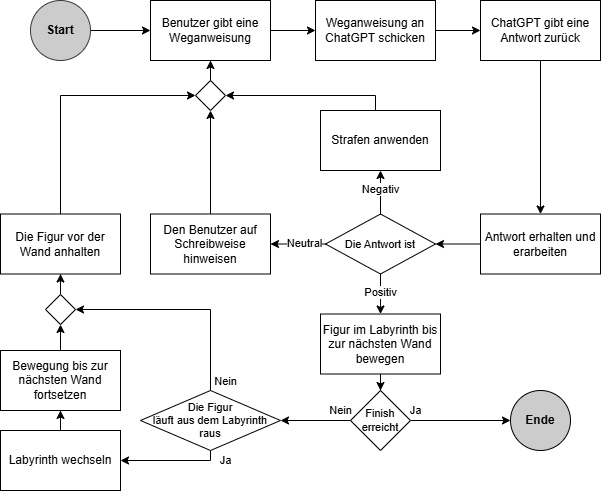

The diagram above was exported from draw.io. Its source (the exported page's mxGraphModel, read from the mxfile embedded in the PNG):
<mxGraphModel dx="1188" dy="668" grid="1" gridSize="10" guides="1" tooltips="1" connect="1" arrows="1" fold="1" page="1" pageScale="1" pageWidth="827" pageHeight="1169" math="0" shadow="0">
  <root>
    <mxCell id="0" />
    <mxCell id="1" parent="0" />
    <mxCell id="ii00FnIjBRZmzj4jyzP--4" style="edgeStyle=orthogonalEdgeStyle;rounded=0;orthogonalLoop=1;jettySize=auto;html=1;entryX=0;entryY=0.5;entryDx=0;entryDy=0;" parent="1" source="ii00FnIjBRZmzj4jyzP--1" target="ii00FnIjBRZmzj4jyzP--2" edge="1">
      <mxGeometry relative="1" as="geometry" />
    </mxCell>
    <mxCell id="ii00FnIjBRZmzj4jyzP--1" value="Benutzer gibt eine Weganweisung" style="rounded=0;whiteSpace=wrap;html=1;" parent="1" vertex="1">
      <mxGeometry x="150" width="120" height="60" as="geometry" />
    </mxCell>
    <mxCell id="ii00FnIjBRZmzj4jyzP--5" style="edgeStyle=orthogonalEdgeStyle;rounded=0;orthogonalLoop=1;jettySize=auto;html=1;entryX=0;entryY=0.5;entryDx=0;entryDy=0;" parent="1" source="ii00FnIjBRZmzj4jyzP--2" target="ii00FnIjBRZmzj4jyzP--3" edge="1">
      <mxGeometry relative="1" as="geometry" />
    </mxCell>
    <mxCell id="ii00FnIjBRZmzj4jyzP--2" value="Weganweisung an ChatGPT schicken" style="rounded=0;whiteSpace=wrap;html=1;" parent="1" vertex="1">
      <mxGeometry x="315" width="120" height="60" as="geometry" />
    </mxCell>
    <mxCell id="ii00FnIjBRZmzj4jyzP--9" style="edgeStyle=orthogonalEdgeStyle;rounded=0;orthogonalLoop=1;jettySize=auto;html=1;entryX=0.5;entryY=0;entryDx=0;entryDy=0;" parent="1" source="ii00FnIjBRZmzj4jyzP--3" target="ii00FnIjBRZmzj4jyzP--6" edge="1">
      <mxGeometry relative="1" as="geometry" />
    </mxCell>
    <mxCell id="ii00FnIjBRZmzj4jyzP--3" value="ChatGPT gibt eine Antwort zurück" style="rounded=0;whiteSpace=wrap;html=1;" parent="1" vertex="1">
      <mxGeometry x="480" width="120" height="60" as="geometry" />
    </mxCell>
    <mxCell id="ii00FnIjBRZmzj4jyzP--10" style="edgeStyle=orthogonalEdgeStyle;rounded=0;orthogonalLoop=1;jettySize=auto;html=1;entryX=1;entryY=0.5;entryDx=0;entryDy=0;" parent="1" source="ii00FnIjBRZmzj4jyzP--6" target="ii00FnIjBRZmzj4jyzP--8" edge="1">
      <mxGeometry relative="1" as="geometry" />
    </mxCell>
    <mxCell id="ii00FnIjBRZmzj4jyzP--6" value="Antwort erhalten und erarbeiten" style="rounded=0;whiteSpace=wrap;html=1;" parent="1" vertex="1">
      <mxGeometry x="480" y="213.51" width="120" height="60" as="geometry" />
    </mxCell>
    <mxCell id="ii00FnIjBRZmzj4jyzP--26" style="edgeStyle=orthogonalEdgeStyle;rounded=0;orthogonalLoop=1;jettySize=auto;html=1;entryX=0.5;entryY=0;entryDx=0;entryDy=0;" parent="1" source="ii00FnIjBRZmzj4jyzP--7" target="ii00FnIjBRZmzj4jyzP--23" edge="1">
      <mxGeometry relative="1" as="geometry">
        <mxPoint x="380" y="405" as="targetPoint" />
      </mxGeometry>
    </mxCell>
    <mxCell id="ii00FnIjBRZmzj4jyzP--7" value="Figur im Labyrinth bis zur nächsten Wand&lt;div&gt;&lt;span style=&quot;background-color: initial;&quot;&gt;bewegen&lt;/span&gt;&lt;/div&gt;" style="rounded=0;whiteSpace=wrap;html=1;" parent="1" vertex="1">
      <mxGeometry x="320" y="313.51" width="120" height="60" as="geometry" />
    </mxCell>
    <mxCell id="ii00FnIjBRZmzj4jyzP--11" style="edgeStyle=orthogonalEdgeStyle;rounded=0;orthogonalLoop=1;jettySize=auto;html=1;entryX=0.5;entryY=0;entryDx=0;entryDy=0;" parent="1" source="ii00FnIjBRZmzj4jyzP--8" target="ii00FnIjBRZmzj4jyzP--7" edge="1">
      <mxGeometry relative="1" as="geometry" />
    </mxCell>
    <mxCell id="ii00FnIjBRZmzj4jyzP--12" value="Positiv" style="edgeLabel;html=1;align=center;verticalAlign=middle;resizable=0;points=[];" parent="ii00FnIjBRZmzj4jyzP--11" vertex="1" connectable="0">
      <mxGeometry x="0.1756" y="-1" relative="1" as="geometry">
        <mxPoint x="1" y="-5" as="offset" />
      </mxGeometry>
    </mxCell>
    <mxCell id="ii00FnIjBRZmzj4jyzP--15" style="edgeStyle=orthogonalEdgeStyle;rounded=0;orthogonalLoop=1;jettySize=auto;html=1;entryX=0.5;entryY=1;entryDx=0;entryDy=0;" parent="1" source="ii00FnIjBRZmzj4jyzP--8" target="ii00FnIjBRZmzj4jyzP--13" edge="1">
      <mxGeometry relative="1" as="geometry" />
    </mxCell>
    <mxCell id="ii00FnIjBRZmzj4jyzP--16" value="Negativ" style="edgeLabel;html=1;align=center;verticalAlign=middle;resizable=0;points=[];" parent="ii00FnIjBRZmzj4jyzP--15" vertex="1" connectable="0">
      <mxGeometry x="0.1368" y="1" relative="1" as="geometry">
        <mxPoint x="1" as="offset" />
      </mxGeometry>
    </mxCell>
    <mxCell id="ii00FnIjBRZmzj4jyzP--17" style="edgeStyle=orthogonalEdgeStyle;rounded=0;orthogonalLoop=1;jettySize=auto;html=1;entryX=1;entryY=0.5;entryDx=0;entryDy=0;" parent="1" source="ii00FnIjBRZmzj4jyzP--8" target="ii00FnIjBRZmzj4jyzP--14" edge="1">
      <mxGeometry relative="1" as="geometry" />
    </mxCell>
    <mxCell id="ii00FnIjBRZmzj4jyzP--18" value="Neutral" style="edgeLabel;html=1;align=center;verticalAlign=middle;resizable=0;points=[];" parent="ii00FnIjBRZmzj4jyzP--17" vertex="1" connectable="0">
      <mxGeometry x="-0.2057" y="-1" relative="1" as="geometry">
        <mxPoint as="offset" />
      </mxGeometry>
    </mxCell>
    <mxCell id="ii00FnIjBRZmzj4jyzP--8" value="Die Antwort ist" style="rhombus;whiteSpace=wrap;html=1;fontSize=11;" parent="1" vertex="1">
      <mxGeometry x="325" y="213.51" width="110" height="60" as="geometry" />
    </mxCell>
    <mxCell id="ii00FnIjBRZmzj4jyzP--22" style="edgeStyle=orthogonalEdgeStyle;rounded=0;orthogonalLoop=1;jettySize=auto;html=1;entryX=1;entryY=0.5;entryDx=0;entryDy=0;" parent="1" source="ii00FnIjBRZmzj4jyzP--13" target="ii00FnIjBRZmzj4jyzP--19" edge="1">
      <mxGeometry relative="1" as="geometry">
        <Array as="points">
          <mxPoint x="375" y="95" />
        </Array>
      </mxGeometry>
    </mxCell>
    <mxCell id="ii00FnIjBRZmzj4jyzP--13" value="Strafen anwenden" style="rounded=0;whiteSpace=wrap;html=1;" parent="1" vertex="1">
      <mxGeometry x="320" y="110" width="120" height="60" as="geometry" />
    </mxCell>
    <mxCell id="ii00FnIjBRZmzj4jyzP--21" style="edgeStyle=orthogonalEdgeStyle;rounded=0;orthogonalLoop=1;jettySize=auto;html=1;entryX=0.5;entryY=1;entryDx=0;entryDy=0;" parent="1" source="ii00FnIjBRZmzj4jyzP--14" target="ii00FnIjBRZmzj4jyzP--19" edge="1">
      <mxGeometry relative="1" as="geometry" />
    </mxCell>
    <mxCell id="ii00FnIjBRZmzj4jyzP--14" value="Den Benutzer auf Schreibweise hinweisen" style="rounded=0;whiteSpace=wrap;html=1;" parent="1" vertex="1">
      <mxGeometry x="150" y="213.51" width="120" height="60" as="geometry" />
    </mxCell>
    <mxCell id="ii00FnIjBRZmzj4jyzP--20" style="edgeStyle=orthogonalEdgeStyle;rounded=0;orthogonalLoop=1;jettySize=auto;html=1;entryX=0.5;entryY=1;entryDx=0;entryDy=0;" parent="1" source="ii00FnIjBRZmzj4jyzP--19" target="ii00FnIjBRZmzj4jyzP--1" edge="1">
      <mxGeometry relative="1" as="geometry" />
    </mxCell>
    <mxCell id="ii00FnIjBRZmzj4jyzP--19" value="" style="rhombus;whiteSpace=wrap;html=1;" parent="1" vertex="1">
      <mxGeometry x="195" y="80" width="30" height="30" as="geometry" />
    </mxCell>
    <mxCell id="ii00FnIjBRZmzj4jyzP--51" style="edgeStyle=orthogonalEdgeStyle;rounded=0;orthogonalLoop=1;jettySize=auto;html=1;entryX=0;entryY=0.5;entryDx=0;entryDy=0;" parent="1" source="ii00FnIjBRZmzj4jyzP--23" target="ii00FnIjBRZmzj4jyzP--35" edge="1">
      <mxGeometry relative="1" as="geometry" />
    </mxCell>
    <mxCell id="ELIRGsGeuVPksh-HNwms-3" value="Ja" style="edgeLabel;html=1;align=center;verticalAlign=middle;resizable=0;points=[];" vertex="1" connectable="0" parent="ii00FnIjBRZmzj4jyzP--51">
      <mxGeometry x="-0.2086" relative="1" as="geometry">
        <mxPoint x="-35" y="-10" as="offset" />
      </mxGeometry>
    </mxCell>
    <mxCell id="ELIRGsGeuVPksh-HNwms-2" style="edgeStyle=orthogonalEdgeStyle;rounded=0;orthogonalLoop=1;jettySize=auto;html=1;entryX=1;entryY=0.5;entryDx=0;entryDy=0;" edge="1" parent="1" source="ii00FnIjBRZmzj4jyzP--23" target="ii00FnIjBRZmzj4jyzP--24">
      <mxGeometry relative="1" as="geometry" />
    </mxCell>
    <mxCell id="ELIRGsGeuVPksh-HNwms-4" value="Nein" style="edgeLabel;html=1;align=center;verticalAlign=middle;resizable=0;points=[];" vertex="1" connectable="0" parent="ELIRGsGeuVPksh-HNwms-2">
      <mxGeometry x="-0.3347" relative="1" as="geometry">
        <mxPoint x="13" y="-10" as="offset" />
      </mxGeometry>
    </mxCell>
    <mxCell id="ii00FnIjBRZmzj4jyzP--23" value="Finish&lt;div style=&quot;font-size: 11px;&quot;&gt;erreicht&lt;/div&gt;" style="rhombus;whiteSpace=wrap;html=1;aspect=fixed;fontSize=11;" parent="1" vertex="1">
      <mxGeometry x="350" y="390" width="60" height="60" as="geometry" />
    </mxCell>
    <mxCell id="ii00FnIjBRZmzj4jyzP--30" style="edgeStyle=orthogonalEdgeStyle;rounded=0;orthogonalLoop=1;jettySize=auto;html=1;entryX=1;entryY=0.5;entryDx=0;entryDy=0;" parent="1" source="ii00FnIjBRZmzj4jyzP--24" target="ii00FnIjBRZmzj4jyzP--29" edge="1">
      <mxGeometry relative="1" as="geometry">
        <Array as="points">
          <mxPoint x="210" y="460" />
        </Array>
      </mxGeometry>
    </mxCell>
    <mxCell id="ii00FnIjBRZmzj4jyzP--39" value="Ja" style="edgeLabel;html=1;align=center;verticalAlign=middle;resizable=0;points=[];" parent="ii00FnIjBRZmzj4jyzP--30" vertex="1" connectable="0">
      <mxGeometry x="0.15" y="2" relative="1" as="geometry">
        <mxPoint x="62" y="-2" as="offset" />
      </mxGeometry>
    </mxCell>
    <mxCell id="ii00FnIjBRZmzj4jyzP--41" style="edgeStyle=orthogonalEdgeStyle;rounded=0;orthogonalLoop=1;jettySize=auto;html=1;entryX=1;entryY=0.5;entryDx=0;entryDy=0;" parent="1" source="ii00FnIjBRZmzj4jyzP--24" target="ii00FnIjBRZmzj4jyzP--40" edge="1">
      <mxGeometry relative="1" as="geometry">
        <Array as="points">
          <mxPoint x="210" y="309" />
        </Array>
      </mxGeometry>
    </mxCell>
    <mxCell id="ii00FnIjBRZmzj4jyzP--42" value="Nein" style="edgeLabel;html=1;align=center;verticalAlign=middle;resizable=0;points=[];" parent="ii00FnIjBRZmzj4jyzP--41" vertex="1" connectable="0">
      <mxGeometry x="-0.7995" y="1" relative="1" as="geometry">
        <mxPoint x="16" y="12" as="offset" />
      </mxGeometry>
    </mxCell>
    <mxCell id="ii00FnIjBRZmzj4jyzP--24" value="&lt;font style=&quot;font-size: 11px;&quot;&gt;Die Figur&lt;/font&gt;&lt;div style=&quot;font-size: 11px;&quot;&gt;&lt;font style=&quot;font-size: 11px;&quot;&gt;läuft&amp;nbsp;&lt;/font&gt;&lt;font style=&quot;background-color: initial; font-size: 11px;&quot;&gt;aus&amp;nbsp;&lt;/font&gt;&lt;span style=&quot;background-color: initial; font-size: 11px;&quot;&gt;dem Labyrinth&lt;/span&gt;&lt;div style=&quot;font-size: 11px;&quot;&gt;&lt;span style=&quot;background-color: initial; font-size: 11px;&quot;&gt;raus&lt;/span&gt;&lt;/div&gt;&lt;/div&gt;" style="rhombus;whiteSpace=wrap;html=1;fontSize=11;" parent="1" vertex="1">
      <mxGeometry x="140" y="390" width="140" height="60" as="geometry" />
    </mxCell>
    <mxCell id="ii00FnIjBRZmzj4jyzP--31" style="edgeStyle=orthogonalEdgeStyle;rounded=0;orthogonalLoop=1;jettySize=auto;html=1;entryX=0.5;entryY=1;entryDx=0;entryDy=0;" parent="1" source="ii00FnIjBRZmzj4jyzP--29" target="ii00FnIjBRZmzj4jyzP--37" edge="1">
      <mxGeometry relative="1" as="geometry">
        <Array as="points" />
      </mxGeometry>
    </mxCell>
    <mxCell id="ii00FnIjBRZmzj4jyzP--29" value="Labyrinth wechseln" style="rounded=0;whiteSpace=wrap;html=1;" parent="1" vertex="1">
      <mxGeometry y="430" width="120" height="60" as="geometry" />
    </mxCell>
    <mxCell id="ii00FnIjBRZmzj4jyzP--33" style="edgeStyle=orthogonalEdgeStyle;rounded=0;orthogonalLoop=1;jettySize=auto;html=1;entryX=0;entryY=0.5;entryDx=0;entryDy=0;" parent="1" source="ii00FnIjBRZmzj4jyzP--32" target="ii00FnIjBRZmzj4jyzP--1" edge="1">
      <mxGeometry relative="1" as="geometry" />
    </mxCell>
    <mxCell id="ii00FnIjBRZmzj4jyzP--32" value="Start" style="ellipse;whiteSpace=wrap;html=1;aspect=fixed;fillColor=#CCCCCC;strokeColor=#36393d;fontStyle=1" parent="1" vertex="1">
      <mxGeometry x="30" width="60" height="60" as="geometry" />
    </mxCell>
    <mxCell id="ii00FnIjBRZmzj4jyzP--35" value="Ende" style="ellipse;whiteSpace=wrap;html=1;aspect=fixed;fillColor=#CCCCCC;strokeColor=default;fontStyle=1" parent="1" vertex="1">
      <mxGeometry x="510" y="390" width="60" height="60" as="geometry" />
    </mxCell>
    <mxCell id="ii00FnIjBRZmzj4jyzP--38" style="edgeStyle=orthogonalEdgeStyle;rounded=0;orthogonalLoop=1;jettySize=auto;html=1;entryX=0.5;entryY=1;entryDx=0;entryDy=0;" parent="1" source="ii00FnIjBRZmzj4jyzP--37" target="ii00FnIjBRZmzj4jyzP--40" edge="1">
      <mxGeometry relative="1" as="geometry">
        <Array as="points" />
      </mxGeometry>
    </mxCell>
    <mxCell id="ii00FnIjBRZmzj4jyzP--37" value="Bewegung bis zur nächsten Wand fortsetzen" style="rounded=0;whiteSpace=wrap;html=1;" parent="1" vertex="1">
      <mxGeometry y="350" width="120" height="60" as="geometry" />
    </mxCell>
    <mxCell id="ii00FnIjBRZmzj4jyzP--44" style="edgeStyle=orthogonalEdgeStyle;rounded=0;orthogonalLoop=1;jettySize=auto;html=1;entryX=0.5;entryY=1;entryDx=0;entryDy=0;" parent="1" source="ii00FnIjBRZmzj4jyzP--40" target="ii00FnIjBRZmzj4jyzP--43" edge="1">
      <mxGeometry relative="1" as="geometry" />
    </mxCell>
    <mxCell id="ii00FnIjBRZmzj4jyzP--40" value="" style="rhombus;whiteSpace=wrap;html=1;" parent="1" vertex="1">
      <mxGeometry x="45" y="294" width="30" height="30" as="geometry" />
    </mxCell>
    <mxCell id="ii00FnIjBRZmzj4jyzP--45" style="edgeStyle=orthogonalEdgeStyle;rounded=0;orthogonalLoop=1;jettySize=auto;html=1;entryX=0;entryY=0.5;entryDx=0;entryDy=0;" parent="1" source="ii00FnIjBRZmzj4jyzP--43" target="ii00FnIjBRZmzj4jyzP--19" edge="1">
      <mxGeometry relative="1" as="geometry">
        <Array as="points">
          <mxPoint x="60" y="95" />
        </Array>
      </mxGeometry>
    </mxCell>
    <mxCell id="ii00FnIjBRZmzj4jyzP--43" value="Die Figur vor der Wand anhalten" style="rounded=0;whiteSpace=wrap;html=1;" parent="1" vertex="1">
      <mxGeometry y="213.51" width="120" height="60" as="geometry" />
    </mxCell>
  </root>
</mxGraphModel>